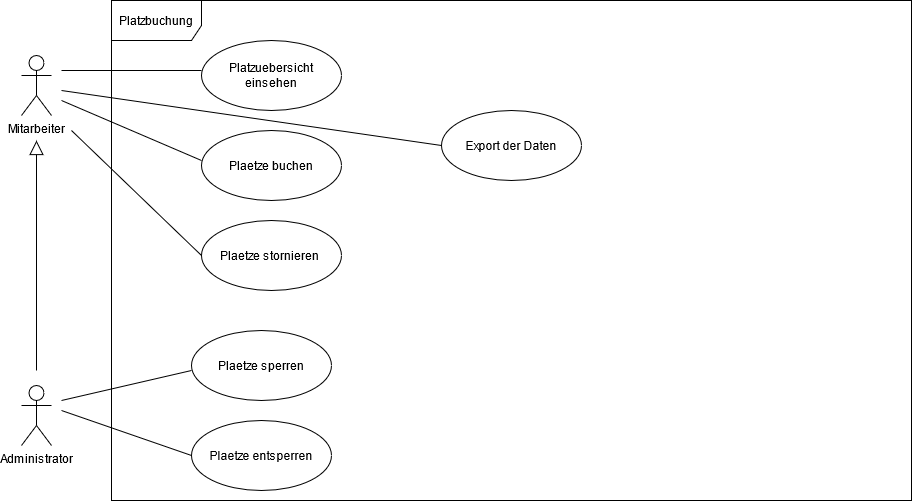

The diagram above was exported from draw.io. Its source (the exported page's mxGraphModel, read from the mxfile embedded in the PNG):
<mxGraphModel dx="652" dy="603" grid="1" gridSize="10" guides="1" tooltips="1" connect="1" arrows="1" fold="1" page="1" pageScale="1" pageWidth="827" pageHeight="1169" math="0" shadow="0">
  <root>
    <mxCell id="0" />
    <mxCell id="1" parent="0" />
    <mxCell id="kQZ33SAdKPbTlu19K3Wt-2" value="Mitarbeiter" style="shape=umlActor;verticalLabelPosition=bottom;verticalAlign=top;html=1;outlineConnect=0;" vertex="1" parent="1">
      <mxGeometry x="140" y="175" width="30" height="60" as="geometry" />
    </mxCell>
    <mxCell id="kQZ33SAdKPbTlu19K3Wt-3" value="Administrator" style="shape=umlActor;verticalLabelPosition=bottom;verticalAlign=top;html=1;outlineConnect=0;" vertex="1" parent="1">
      <mxGeometry x="140" y="505" width="30" height="60" as="geometry" />
    </mxCell>
    <mxCell id="kQZ33SAdKPbTlu19K3Wt-6" value="Platzbuchung" style="shape=umlFrame;whiteSpace=wrap;html=1;width=90;height=40;" vertex="1" parent="1">
      <mxGeometry x="230" y="120" width="800" height="500" as="geometry" />
    </mxCell>
    <mxCell id="kQZ33SAdKPbTlu19K3Wt-7" value="Platzuebersicht einsehen" style="ellipse;whiteSpace=wrap;html=1;" vertex="1" parent="1">
      <mxGeometry x="320" y="160" width="140" height="70" as="geometry" />
    </mxCell>
    <mxCell id="kQZ33SAdKPbTlu19K3Wt-8" value="Plaetze buchen" style="ellipse;whiteSpace=wrap;html=1;" vertex="1" parent="1">
      <mxGeometry x="320" y="250" width="140" height="70" as="geometry" />
    </mxCell>
    <mxCell id="kQZ33SAdKPbTlu19K3Wt-9" value="Plaetze stornieren&amp;nbsp; " style="ellipse;whiteSpace=wrap;html=1;" vertex="1" parent="1">
      <mxGeometry x="320" y="340" width="140" height="70" as="geometry" />
    </mxCell>
    <mxCell id="kQZ33SAdKPbTlu19K3Wt-10" value="Plaetze sperren" style="ellipse;whiteSpace=wrap;html=1;" vertex="1" parent="1">
      <mxGeometry x="310" y="450" width="140" height="70" as="geometry" />
    </mxCell>
    <mxCell id="kQZ33SAdKPbTlu19K3Wt-11" value="Plaetze entsperren" style="ellipse;whiteSpace=wrap;html=1;" vertex="1" parent="1">
      <mxGeometry x="310" y="540" width="140" height="70" as="geometry" />
    </mxCell>
    <mxCell id="kQZ33SAdKPbTlu19K3Wt-13" value="" style="endArrow=block;endFill=0;endSize=12;html=1;rounded=0;" edge="1" parent="1">
      <mxGeometry width="160" relative="1" as="geometry">
        <mxPoint x="155" y="490" as="sourcePoint" />
        <mxPoint x="155" y="260" as="targetPoint" />
      </mxGeometry>
    </mxCell>
    <mxCell id="kQZ33SAdKPbTlu19K3Wt-14" value="" style="endArrow=none;html=1;rounded=0;" edge="1" parent="1">
      <mxGeometry width="50" height="50" relative="1" as="geometry">
        <mxPoint x="180" y="520" as="sourcePoint" />
        <mxPoint x="310" y="490" as="targetPoint" />
      </mxGeometry>
    </mxCell>
    <mxCell id="kQZ33SAdKPbTlu19K3Wt-15" value="" style="endArrow=none;html=1;rounded=0;entryX=0;entryY=0.5;entryDx=0;entryDy=0;" edge="1" parent="1" target="kQZ33SAdKPbTlu19K3Wt-11">
      <mxGeometry width="50" height="50" relative="1" as="geometry">
        <mxPoint x="180" y="530" as="sourcePoint" />
        <mxPoint x="320" y="500" as="targetPoint" />
      </mxGeometry>
    </mxCell>
    <mxCell id="kQZ33SAdKPbTlu19K3Wt-16" value="" style="endArrow=none;html=1;rounded=0;entryX=0;entryY=0.5;entryDx=0;entryDy=0;" edge="1" parent="1" target="kQZ33SAdKPbTlu19K3Wt-9">
      <mxGeometry width="50" height="50" relative="1" as="geometry">
        <mxPoint x="190" y="250" as="sourcePoint" />
        <mxPoint x="320" y="380" as="targetPoint" />
      </mxGeometry>
    </mxCell>
    <mxCell id="kQZ33SAdKPbTlu19K3Wt-17" value="" style="endArrow=none;html=1;rounded=0;" edge="1" parent="1">
      <mxGeometry width="50" height="50" relative="1" as="geometry">
        <mxPoint x="180" y="220" as="sourcePoint" />
        <mxPoint x="320" y="280" as="targetPoint" />
      </mxGeometry>
    </mxCell>
    <mxCell id="kQZ33SAdKPbTlu19K3Wt-18" value="" style="endArrow=none;html=1;rounded=0;" edge="1" parent="1">
      <mxGeometry width="50" height="50" relative="1" as="geometry">
        <mxPoint x="180" y="190" as="sourcePoint" />
        <mxPoint x="320" y="190" as="targetPoint" />
      </mxGeometry>
    </mxCell>
    <mxCell id="kQZ33SAdKPbTlu19K3Wt-19" value="Export der Daten" style="ellipse;whiteSpace=wrap;html=1;" vertex="1" parent="1">
      <mxGeometry x="560" y="230" width="140" height="70" as="geometry" />
    </mxCell>
    <mxCell id="kQZ33SAdKPbTlu19K3Wt-20" value="" style="endArrow=none;html=1;rounded=0;entryX=0;entryY=0.5;entryDx=0;entryDy=0;" edge="1" parent="1" target="kQZ33SAdKPbTlu19K3Wt-19">
      <mxGeometry width="50" height="50" relative="1" as="geometry">
        <mxPoint x="180" y="210" as="sourcePoint" />
        <mxPoint x="450" y="360" as="targetPoint" />
      </mxGeometry>
    </mxCell>
  </root>
</mxGraphModel>